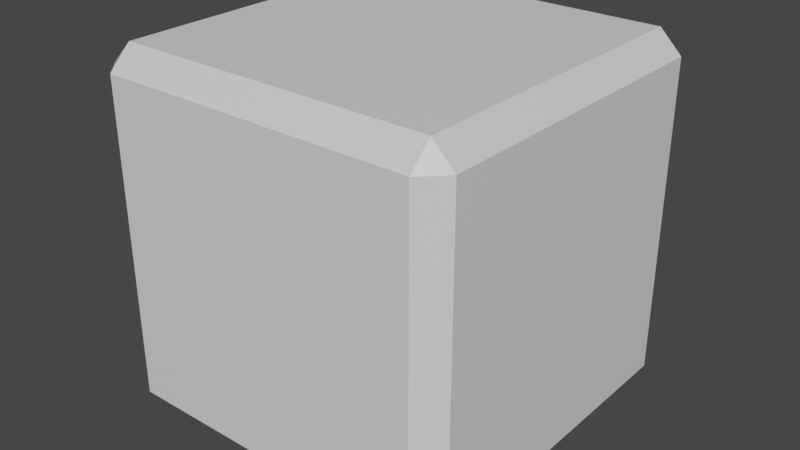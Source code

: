 # Source: BasicBrick.blend  (saved by Blender 2.83.19; exported with 4.5.12 LTS)
import bpy
from mathutils import Matrix  # noqa: F401  (used for matrix-valued properties, if any)

bpy.ops.wm.read_factory_settings(use_empty=True)
scene = bpy.context.scene
scene.name = 'Scene'

# ---- collections
col_collection = bpy.data.collections.new('Collection'); scene.collection.children.link(col_collection)

# ---- materials (node trees are filled in below, after node groups)
mat_material = bpy.data.materials.new('Material')
mat_material.alpha_threshold = 0.0
mat_material.use_transparent_shadow = False
mat_material.line_color = (0.0, 0.0, 0.0, 1.0)

# ---- material node trees
mat_material.use_nodes = True; mat_material.node_tree.nodes.clear()
_N = mat_material.node_tree.nodes; _L = mat_material.node_tree.links
n0 = _N.new('ShaderNodeOutputMaterial'); n0.name = 'Material Output'; n0.location = (300, 300)
n1 = _N.new('ShaderNodeBsdfPrincipled'); n1.name = 'Principled BSDF'; n1.location = (10, 300)
n1.distribution = 'GGX'
n1.subsurface_method = 'BURLEY'
n1.inputs[2].default_value = 0.4
n1.inputs[3].default_value = 1.45
n1.inputs[27].default_value = (0.0, 0.0, 0.0, 1.0)
n1.inputs[28].default_value = 1.0
_L.new(n1.outputs[0], n0.inputs[0])
n0.is_active_output = True

# ---- world
world_world = bpy.data.worlds.new('World'); scene.world = world_world
world_world.use_nodes = True; world_world.node_tree.nodes.clear()
_N = world_world.node_tree.nodes; _L = world_world.node_tree.links
n0 = _N.new('ShaderNodeOutputWorld'); n0.name = 'World Output'; n0.location = (300, 300)
n1 = _N.new('ShaderNodeBackground'); n1.name = 'Background'; n1.location = (10, 300)
n1.inputs[0].default_value = (0.05088, 0.05088, 0.05088, 1.0)
_L.new(n1.outputs[0], n0.inputs[0])
n0.is_active_output = True
world_world.color = (0.05088, 0.05088, 0.05088)
world_world.use_sun_shadow = False
world_world.sun_shadow_jitter_overblur = 0.0

# ---- meshes
me_cube = bpy.data.meshes.new('Cube')
me_cube.from_pydata([(0.8776, 1.0, 0.8776), (0.8776, 0.8776, 1.0), (1.0, 0.8776, 0.8776), (0.8776, 0.8776, -1.0), (0.8776, 1.0, -0.8776), (1.0, 0.8776, -0.8776), (1.0, -0.8776, 0.8776), (0.8776, -0.8776, 1.0), (0.8776, -1.0, 0.8776), (1.0, -0.8776, -0.8776), (0.8776, -1.0, -0.8776), (0.8776, -0.8776, -1.0), (-0.8776, 1.0, 0.8776), (-1.0, 0.8776, 0.8776), (-0.8776, 0.8776, 1.0), (-1.0, 0.8776, -0.8776), (-0.8776, 1.0, -0.8776), (-0.8776, 0.8776, -1.0), (-1.0, -0.8776, 0.8776), (-0.8776, -1.0, 0.8776), (-0.8776, -0.8776, 1.0), (-0.8776, -0.8776, -1.0), (-0.8776, -1.0, -0.8776), (-1.0, -0.8776, -0.8776)], [], [(17, 3, 11, 21), (23, 18, 13, 15), (10, 8, 19, 22), (1, 14, 20, 7), (5, 2, 6, 9), (0, 1, 2), (3, 4, 5), (6, 7, 8), (9, 10, 11), (12, 13, 14), (15, 16, 17), (18, 19, 20), (21, 22, 23), (17, 21, 23, 15), (3, 17, 16, 4), (2, 5, 4, 0), (22, 19, 18, 23), (8, 10, 9, 6), (12, 16, 15, 13), (7, 20, 19, 8), (1, 7, 6, 2), (21, 11, 10, 22), (20, 14, 13, 18), (14, 1, 0, 12), (11, 3, 5, 9), (16, 12, 0, 4)])
_uv = me_cube.uv_layers.new(name='UVMap')
_uv.uv.foreach_set('vector', [0.1403, 0.5153, 0.3597, 0.5153, 0.3597, 0.7347, 0.1403, 0.7347, 0.3903, 0.0153, 0.6097, 0.0153, 0.6097, 0.2347, 0.3903, 0.2347, 0.3903, 0.7653, 0.6097, 0.7653, 0.6097, 0.9847, 0.3903, 0.9847, 0.6403, 0.5153, 0.8597, 0.5153, 0.8597, 0.7347, 0.6403, 0.7347, 0.3903, 0.5153, 0.6097, 0.5153, 0.6097, 0.7347, 0.3903, 0.7347, 0.6097, 0.4847, 0.625, 0.4847, 0.6097, 0.5, 0.3597, 0.5153, 0.3597, 0.5, 0.375, 0.5153, 0.6097, 0.7347, 0.625, 0.7347, 0.6097, 0.75, 0.3903, 0.7347, 0.3903, 0.75, 0.375, 0.7347, 0.6097, 0.2653, 0.6097, 0.25, 0.625, 0.2653, 0.3903, 0.2347, 0.3903, 0.25, 0.375, 0.2347, 0.6097, 0.0153, 0.6097, 0.0, 0.625, 0.0153, 0.1403, 0.7347, 0.1403, 0.75, 0.125, 0.7347, 0.1403, 0.5153, 0.1403, 0.7347, 0.125, 0.7347, 0.125, 0.5153, 0.3597, 0.5153, 0.1403, 0.5153, 0.1403, 0.5, 0.3597, 0.5, 0.6097, 0.5153, 0.3903, 0.5153, 0.3903, 0.4847, 0.6097, 0.4847, 0.3903, 0.9847, 0.6097, 0.9847, 0.6097, 1.0, 0.3903, 1.0, 0.6097, 0.7653, 0.3903, 0.7653, 0.3903, 0.7347, 0.6097, 0.7347, 0.6097, 0.2653, 0.3903, 0.2653, 0.3903, 0.2347, 0.6097, 0.2347, 0.6403, 0.7347, 0.8597, 0.7347, 0.8597, 0.75, 0.6403, 0.75, 0.6403, 0.5153, 0.6403, 0.7347, 0.6097, 0.7347, 0.6097, 0.5153, 0.1403, 0.7347, 0.3597, 0.7347, 0.3597, 0.75, 0.1403, 0.75, 0.8597, 0.7347, 0.8597, 0.5153, 0.875, 0.5153, 0.875, 0.7347, 0.8597, 0.5153, 0.6403, 0.5153, 0.6403, 0.5, 0.8597, 0.5, 0.3597, 0.7347, 0.3597, 0.5153, 0.3903, 0.5153, 0.3903, 0.7347, 0.3903, 0.2653, 0.6097, 0.2653, 0.6097, 0.4847, 0.3903, 0.4847])
me_cube.materials.append(mat_material)
me_cube.use_remesh_preserve_volume = False
me_cube.use_remesh_preserve_attributes = False
me_cube.use_mirror_vertex_groups = False
me_cube.update()

# ---- objects
ob_cube_000 = bpy.data.objects.new('Cube.000', me_cube)

# ---- transforms, parenting, visibility, modifiers, constraints
ob_cube_000.location = (0.0, 0.0, 0.0)
ob_cube_000.lock_rotations_4d = False
ob_cube_000.empty_display_type = 'ARROWS'
ob_cube_000.lineart.crease_threshold = 0.0

# ---- collection membership
col_collection.objects.link(ob_cube_000)

# ---- scene / render settings (as saved in the file)
scene.frame_start = 1; scene.frame_end = 250; scene.frame_set(1)
scene.render.engine = 'BLENDER_EEVEE_NEXT'
scene.cycles.use_denoising = False
scene.cycles.samples = 128
scene.cycles.sampling_pattern = 'TABULATED_SOBOL'
scene.cycles.use_adaptive_sampling = False
scene.cycles.use_light_tree = False
scene.view_settings.view_transform = 'Filmic'
bpy.context.view_layer.update()

# ---- added for rendering (the .blend has no active camera and no usable light): camera, sun
cam_auto = bpy.data.cameras.new('AutoCamera')
cam_auto.lens = 50.0
cam_auto.sensor_width = 36.0
cam_auto.clip_end = 1000.0
ob_auto_camera = bpy.data.objects.new('AutoCamera', cam_auto)
scene.collection.objects.link(ob_auto_camera)
ob_auto_camera.location = (3.20507, -3.84609, 2.56406)
ob_auto_camera.rotation_euler = (1.09748, -7.21219e-08, 0.694738)
scene.camera = ob_auto_camera
light_auto_sun = bpy.data.lights.new('AutoSun', 'SUN')
light_auto_sun.energy = 3.0
light_auto_sun.angle = 0.0523599
ob_auto_sun = bpy.data.objects.new('AutoSun', light_auto_sun)
scene.collection.objects.link(ob_auto_sun)
ob_auto_sun.rotation_euler = (0.872665, 0.174533, 0.523599)
bpy.context.view_layer.update()
